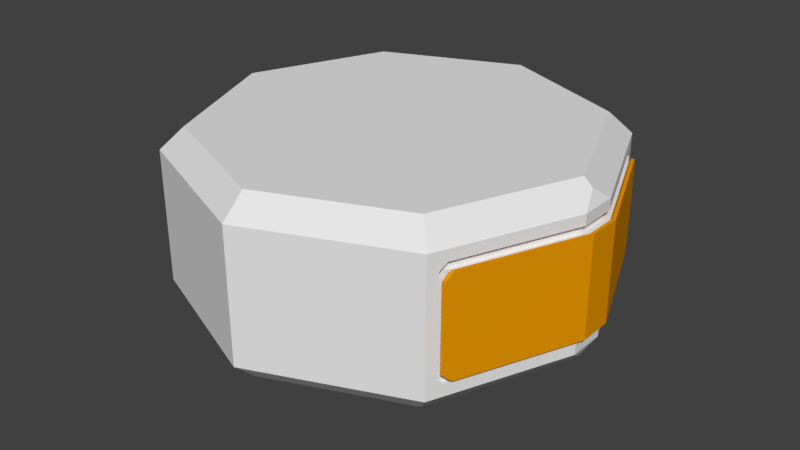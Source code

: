 # Source: CargoDrone.blend  (saved by Blender 2.78.0; exported with 4.5.12 LTS)
import bpy
from mathutils import Matrix  # noqa: F401  (used for matrix-valued properties, if any)

bpy.ops.wm.read_factory_settings(use_empty=True)
scene = bpy.context.scene
scene.name = 'Scene'

# ---- collections
col_collection_1 = bpy.data.collections.new('Collection 1'); scene.collection.children.link(col_collection_1)

# ---- materials (node trees are filled in below, after node groups)
mat_material_001 = bpy.data.materials.new('Material.001')
mat_material_001.alpha_threshold = 0.0
mat_material_001.use_transparent_shadow = False
mat_material_001.roughness = 0.5
mat_material_002 = bpy.data.materials.new('Material.002')
mat_material_002.alpha_threshold = 0.0
mat_material_002.use_transparent_shadow = False
mat_material_002.diffuse_color = (0.156, 0.5864, 0.8, 1.0)
mat_material_002.roughness = 0.5
mat_cargopanel = bpy.data.materials.new('CargoPanel')
mat_cargopanel.alpha_threshold = 0.0
mat_cargopanel.use_transparent_shadow = False
mat_cargopanel.diffuse_color = (0.8, 0.3087, 0.0, 1.0)
mat_cargopanel.roughness = 0.5

# ---- material node trees

# ---- world
world_world = bpy.data.worlds.new('World'); scene.world = world_world
world_world.color = (0.05088, 0.05088, 0.05088)
world_world.use_sun_shadow = False
world_world.sun_shadow_jitter_overblur = 0.0
world_world.cycles.sampling_method = 'MANUAL'

# ---- meshes
me_cylinder_002 = bpy.data.meshes.new('Cylinder.002')
me_cylinder_002.from_pydata([(-0.6302, -0.6302, 1.293), (-0.8912, 1.49e-08, 1.293), (-0.6302, 0.6302, 1.293), (-0.7071, -0.7071, 0.5733), (-0.7071, -0.7071, 1.192), (-0.7156, -0.6216, 0.6659), (-0.7156, -0.6216, 1.1), (-0.7156, 0.6216, 0.6659), (-0.7156, 0.6216, 1.1), (-0.942, 0.075, 1.141), (-0.942, -0.075, 1.141), (-0.942, -0.075, 0.6244), (-0.942, 0.075, 0.6244), (-0.942, 0.075, 0.6659), (-0.942, -0.075, 0.6659), (-0.942, -0.075, 1.1), (-0.942, 0.075, 1.1), (-0.7486, 0.6216, 0.6659), (-0.7486, 0.6216, 1.1), (-0.7486, -0.6216, 1.1), (-0.7486, -0.6216, 0.6659), (-0.975, -0.075, 1.1), (-0.975, 0.075, 1.1), (-0.975, 0.075, 0.6659), (-0.975, -0.075, 0.6659), (-0.9823, -0.07984, 1.114), (-0.9823, 0.07984, 1.114), (-0.9823, 0.07984, 0.6519), (-0.9823, -0.07984, 0.6519), (-0.9977, -0.07984, 1.114), (-0.9977, 0.07984, 1.114), (-0.9977, 0.07984, 0.6519), (-0.9977, -0.07984, 0.6519), (-0.7551, 0.6283, 0.6519), (-0.7413, 0.6617, 0.6853), (-0.7469, 0.6306, 0.6628), (-0.7413, 0.6617, 1.08), (-0.7551, 0.6283, 1.114), (-0.7469, 0.6306, 1.103), (-0.7551, -0.6283, 1.114), (-0.7413, -0.6617, 1.08), (-0.7469, -0.6306, 1.103), (-0.7413, -0.6617, 0.6853), (-0.7551, -0.6283, 0.6519), (-0.7469, -0.6306, 0.6628), (-0.7567, 0.6617, 0.6853), (-0.7705, 0.6283, 0.6519), (-0.7705, 0.6283, 1.114), (-0.7567, 0.6617, 1.08), (-0.7567, -0.6617, 1.08), (-0.7705, -0.6283, 1.114), (-0.7705, -0.6283, 0.6519), (-0.7567, -0.6617, 0.6853), (-0.7267, -0.6599, 0.6572), (-0.7403, -0.6271, 0.6244), (-0.7178, -0.6814, 0.6012), (-0.7403, -0.6271, 1.141), (-0.7267, -0.6599, 1.108), (-0.7178, -0.6814, 1.164), (-0.7403, 0.6271, 0.6244), (-0.7267, 0.6599, 0.6572), (-0.7178, 0.6814, 0.6012), (-0.7267, 0.6599, 1.108), (-0.7403, 0.6271, 1.141), (-0.7178, 0.6814, 1.164), (-0.7133, -0.6271, 0.6244), (-0.6997, -0.6599, 0.6572), (-0.7086, -0.6385, 0.6476), (-0.6997, -0.6599, 1.108), (-0.7133, -0.6271, 1.141), (-0.7086, -0.6385, 1.118), (-0.6997, 0.6599, 0.6572), (-0.7133, 0.6271, 0.6244), (-0.7086, 0.6385, 0.6476), (-0.7133, 0.6271, 1.141), (-0.6997, 0.6599, 1.108), (-0.7086, 0.6385, 1.118), (-0.9641, 0.08676, 0.6244), (-0.9641, -0.08676, 0.6244), (-0.9425, -0.07428, 0.6244), (-0.9425, 0.07428, 0.6244), (-0.9641, -0.08676, 1.141), (-0.9641, 0.08676, 1.141), (-0.9425, 0.07428, 1.141), (-0.9425, -0.07428, 1.141), (-0.9641, -0.08676, 0.5733), (-0.9641, 0.08676, 0.5733), (-0.931, 1.145e-08, 0.5096), (-0.9641, 0.08676, 1.192), (-0.9641, -0.08676, 1.192), (-0.931, 1.381e-08, 1.256), (-0.6302, -0.6302, 0.4728), (-0.8912, 1.118e-08, 0.4728), (-0.6302, 0.6302, 0.4728), (-0.5064, -0.5064, 0.4728), (-0.7162, 1.4e-08, 0.4728), (-0.5064, 0.5064, 0.4728), (-0.5064, -0.5064, 0.4302), (-0.7162, 1.4e-08, 0.4302), (-0.5064, 0.5064, 0.4302), (-0.475, -0.475, 0.4302), (-0.6718, 1.543e-08, 0.4302), (-0.475, 0.475, 0.4302), (-0.475, -0.475, 0.6296), (-0.6718, 1.543e-08, 0.6296), (-0.475, 0.475, 0.6296), (-0.4529, -0.4529, 0.6296), (-0.6405, 1.543e-08, 0.6296), (-0.4529, 0.4529, 0.6296), (-0.3921, -0.3921, 0.4043), (-0.5545, 1.736e-08, 0.4043), (-0.3921, 0.3921, 0.4043), (-0.2602, -0.2602, 0.3336), (-0.3679, 3.157e-08, 0.3336), (-0.2602, 0.2602, 0.3336), (-0.2393, -0.2393, 0.3336), (-0.3385, 3.157e-08, 0.3336), (-0.2393, 0.2393, 0.3336), (-0.2393, -0.2393, 0.2975), (-0.3385, 3.157e-08, 0.2975), (-0.2393, 0.2393, 0.2975), (-0.7071, 0.7071, 0.5733), (-0.7071, 0.7071, 1.192), (0.0, 0.7162, 0.4728), (0.0, 1.0, 0.5733), (0.0, 1.0, 1.192), (0.0, 0.8912, 1.293), (0.0, -1.0, 0.5733), (0.0, -0.7162, 0.4728), (0.0, -0.8912, 1.293), (0.0, -1.0, 1.192), (0.6302, -0.6302, 1.293), (0.8912, 1.49e-08, 1.293), (0.6302, 0.6302, 1.293), (0.7071, -0.7071, 0.5733), (0.7071, -0.7071, 1.192), (0.7156, -0.6216, 0.6659), (0.7156, -0.6216, 1.1), (0.7156, 0.6216, 0.6659), (0.7156, 0.6216, 1.1), (0.942, 0.075, 1.141), (0.942, -0.075, 1.141), (0.942, -0.075, 0.6244), (0.942, 0.075, 0.6244), (0.942, 0.075, 0.6659), (0.942, -0.075, 0.6659), (0.942, -0.075, 1.1), (0.942, 0.075, 1.1), (0.7486, 0.6216, 0.6659), (0.7486, 0.6216, 1.1), (0.7486, -0.6216, 1.1), (0.7486, -0.6216, 0.6659), (0.975, -0.075, 1.1), (0.975, 0.075, 1.1), (0.975, 0.075, 0.6659), (0.975, -0.075, 0.6659), (0.9823, -0.07984, 1.114), (0.9823, 0.07984, 1.114), (0.9823, 0.07984, 0.6519), (0.9823, -0.07984, 0.6519), (0.9977, -0.07984, 1.114), (0.9977, 0.07984, 1.114), (0.9977, 0.07984, 0.6519), (0.9977, -0.07984, 0.6519), (0.7551, 0.6283, 0.6519), (0.7413, 0.6617, 0.6853), (0.7469, 0.6306, 0.6628), (0.7413, 0.6617, 1.08), (0.7551, 0.6283, 1.114), (0.7469, 0.6306, 1.103), (0.7551, -0.6283, 1.114), (0.7413, -0.6617, 1.08), (0.7469, -0.6306, 1.103), (0.7413, -0.6617, 0.6853), (0.7551, -0.6283, 0.6519), (0.7469, -0.6306, 0.6628), (0.7567, 0.6617, 0.6853), (0.7705, 0.6283, 0.6519), (0.7705, 0.6283, 1.114), (0.7567, 0.6617, 1.08), (0.7567, -0.6617, 1.08), (0.7705, -0.6283, 1.114), (0.7705, -0.6283, 0.6519), (0.7567, -0.6617, 0.6853), (0.7267, -0.6599, 0.6572), (0.7403, -0.6271, 0.6244), (0.7178, -0.6814, 0.6012), (0.7403, -0.6271, 1.141), (0.7267, -0.6599, 1.108), (0.7178, -0.6814, 1.164), (0.7403, 0.6271, 0.6244), (0.7267, 0.6599, 0.6572), (0.7178, 0.6814, 0.6012), (0.7267, 0.6599, 1.108), (0.7403, 0.6271, 1.141), (0.7178, 0.6814, 1.164), (0.7133, -0.6271, 0.6244), (0.6997, -0.6599, 0.6572), (0.7086, -0.6385, 0.6476), (0.6997, -0.6599, 1.108), (0.7133, -0.6271, 1.141), (0.7086, -0.6385, 1.118), (0.6997, 0.6599, 0.6572), (0.7133, 0.6271, 0.6244), (0.7086, 0.6385, 0.6476), (0.7133, 0.6271, 1.141), (0.6997, 0.6599, 1.108), (0.7086, 0.6385, 1.118), (0.9641, 0.08676, 0.6244), (0.9641, -0.08676, 0.6244), (0.9425, -0.07428, 0.6244), (0.9425, 0.07428, 0.6244), (0.9641, -0.08676, 1.141), (0.9641, 0.08676, 1.141), (0.9425, 0.07428, 1.141), (0.9425, -0.07428, 1.141), (0.9641, -0.08676, 0.5733), (0.9641, 0.08676, 0.5733), (0.931, 1.145e-08, 0.5096), (0.9641, 0.08676, 1.192), (0.9641, -0.08676, 1.192), (0.931, 1.381e-08, 1.256), (0.6302, -0.6302, 0.4728), (0.0, -0.8912, 0.4728), (0.8912, 1.118e-08, 0.4728), (0.6302, 0.6302, 0.4728), (0.0, 0.8912, 0.4728), (0.5064, -0.5064, 0.4728), (0.0, -0.6718, 0.6296), (0.7162, 1.4e-08, 0.4728), (0.5064, 0.5064, 0.4728), (0.0, 0.6718, 0.6296), (0.5064, -0.5064, 0.4302), (0.0, -0.7162, 0.4302), (0.7162, 1.4e-08, 0.4302), (0.5064, 0.5064, 0.4302), (0.0, 0.7162, 0.4302), (0.475, -0.475, 0.4302), (0.0, -0.6718, 0.4302), (0.6718, 1.543e-08, 0.4302), (0.475, 0.475, 0.4302), (0.0, 0.6718, 0.4302), (0.475, -0.475, 0.6296), (0.0, -0.6405, 0.6296), (0.6718, 1.543e-08, 0.6296), (0.475, 0.475, 0.6296), (0.0, 0.6405, 0.6296), (0.4529, -0.4529, 0.6296), (0.6405, 1.543e-08, 0.6296), (0.4529, 0.4529, 0.6296), (0.3921, -0.3921, 0.4043), (0.0, -0.5545, 0.4043), (0.5545, 1.736e-08, 0.4043), (0.3921, 0.3921, 0.4043), (0.0, 0.5545, 0.4043), (0.2602, -0.2602, 0.3336), (0.0, -0.3679, 0.3336), (0.3679, 3.157e-08, 0.3336), (0.2602, 0.2602, 0.3336), (0.0, 0.3679, 0.3336), (0.2393, -0.2393, 0.3336), (0.0, -0.3385, 0.3336), (0.3385, 3.157e-08, 0.3336), (0.2393, 0.2393, 0.3336), (0.0, 0.3385, 0.3336), (0.2393, -0.2393, 0.2975), (0.0, -0.3385, 0.2975), (0.3385, 3.157e-08, 0.2975), (0.2393, 0.2393, 0.2975), (0.0, 0.3385, 0.2975), (0.7071, 0.7071, 0.5733), (0.7071, 0.7071, 1.192)], [], [(3, 85, 87, 92, 91), (64, 63, 82, 88, 122), (129, 126, 2, 1, 0), (127, 130, 4, 3), (127, 3, 91, 223), (4, 130, 129, 0), (87, 86, 121, 93, 92), (122, 88, 90, 1, 2), (90, 89, 4, 0, 1), (121, 124, 226, 93), (125, 122, 2, 126), (53, 57, 68, 66), (62, 60, 71, 75), (81, 56, 58, 4, 89), (9, 10, 84, 83), (11, 12, 80, 79), (77, 59, 61, 121, 86), (8, 7, 17, 18), (8, 16, 9, 74, 76), (58, 57, 53, 55, 3, 4), (7, 8, 76, 75, 71, 73), (61, 60, 62, 64, 122, 121), (15, 6, 70, 69, 10), (16, 8, 18, 22), (6, 5, 67, 66, 68, 70), (13, 7, 73, 72, 12), (5, 14, 11, 65, 67), (56, 81, 84, 10, 69), (59, 77, 80, 12, 72), (6, 15, 21, 19), (13, 12, 11, 14), (9, 16, 15, 10), (83, 82, 63, 74, 9), (19, 21, 25, 39, 41), (28, 43, 51, 32), (39, 25, 29, 50), (7, 13, 23, 17), (14, 5, 20, 24), (13, 14, 24, 23), (5, 6, 19, 20), (15, 16, 22, 21), (42, 40, 49, 52), (17, 23, 27, 33, 35), (33, 27, 31, 46), (23, 24, 28, 27), (21, 22, 26, 25), (36, 34, 45, 48), (26, 37, 47, 30), (20, 19, 41, 40, 42, 44), (51, 52, 49, 50, 29, 32), (30, 31, 32, 29), (24, 20, 44, 43, 28), (31, 30, 47, 48, 45, 46), (22, 18, 38, 37, 26), (27, 28, 32, 31), (25, 26, 30, 29), (33, 34, 35), (36, 37, 38), (39, 40, 41), (42, 43, 44), (47, 37, 36, 48), (33, 46, 45, 34), (49, 40, 39, 50), (51, 43, 42, 52), (18, 17, 35, 34, 36, 38), (53, 54, 55), (56, 57, 58), (59, 60, 61), (62, 63, 64), (65, 66, 67), (68, 69, 70), (71, 72, 73), (74, 75, 76), (59, 72, 71, 60), (74, 63, 62, 75), (53, 66, 65, 54), (56, 69, 68, 57), (79, 78, 54, 65, 11), (77, 78, 79, 80), (81, 82, 83, 84), (85, 86, 87), (88, 89, 90), (77, 86, 85, 78), (88, 82, 81, 89), (55, 54, 78, 85, 3), (94, 128, 223, 91), (95, 94, 91, 92), (96, 95, 92, 93), (123, 96, 93, 226), (104, 103, 100, 101), (96, 123, 236, 99), (103, 228, 238, 100), (95, 96, 99, 98), (100, 238, 233, 97), (101, 100, 97, 98), (102, 101, 98, 99), (241, 102, 99, 236), (128, 94, 97, 233), (105, 104, 101, 102), (94, 95, 98, 97), (231, 105, 102, 241), (106, 243, 228, 103), (107, 106, 103, 104), (108, 107, 104, 105), (246, 108, 105, 231), (107, 108, 111, 110), (106, 107, 110, 109), (251, 109, 112, 256), (111, 254, 259, 114), (108, 246, 254, 111), (243, 106, 109, 251), (115, 261, 256, 112), (116, 115, 112, 113), (117, 116, 113, 114), (264, 117, 114, 259), (109, 110, 113, 112), (110, 111, 114, 113), (117, 264, 269, 120), (119, 120, 269, 266, 118), (115, 116, 119, 118), (116, 117, 120, 119), (261, 115, 118, 266), (121, 122, 125, 124), (134, 222, 224, 218, 216), (195, 271, 219, 213, 194), (129, 131, 132, 133, 126), (127, 134, 135, 130), (127, 223, 222, 134), (135, 131, 129, 130), (218, 224, 225, 270, 217), (271, 133, 132, 221, 219), (221, 132, 131, 135, 220), (270, 225, 226, 124), (125, 126, 133, 271), (184, 197, 199, 188), (193, 206, 202, 191), (212, 220, 135, 189, 187), (140, 214, 215, 141), (142, 210, 211, 143), (208, 217, 270, 192, 190), (139, 149, 148, 138), (139, 207, 205, 140, 147), (189, 135, 134, 186, 184, 188), (138, 204, 202, 206, 207, 139), (192, 270, 271, 195, 193, 191), (146, 141, 200, 201, 137), (147, 153, 149, 139), (137, 201, 199, 197, 198, 136), (144, 143, 203, 204, 138), (136, 198, 196, 142, 145), (187, 200, 141, 215, 212), (190, 203, 143, 211, 208), (137, 150, 152, 146), (144, 145, 142, 143), (140, 141, 146, 147), (214, 140, 205, 194, 213), (150, 172, 170, 156, 152), (159, 163, 182, 174), (170, 181, 160, 156), (138, 148, 154, 144), (145, 155, 151, 136), (144, 154, 155, 145), (136, 151, 150, 137), (146, 152, 153, 147), (173, 183, 180, 171), (148, 166, 164, 158, 154), (164, 177, 162, 158), (154, 158, 159, 155), (152, 156, 157, 153), (167, 179, 176, 165), (157, 161, 178, 168), (151, 175, 173, 171, 172, 150), (182, 163, 160, 181, 180, 183), (161, 160, 163, 162), (155, 159, 174, 175, 151), (162, 177, 176, 179, 178, 161), (153, 157, 168, 169, 149), (158, 162, 163, 159), (156, 160, 161, 157), (164, 166, 165), (167, 169, 168), (170, 172, 171), (173, 175, 174), (178, 179, 167, 168), (164, 165, 176, 177), (180, 181, 170, 171), (182, 183, 173, 174), (149, 169, 167, 165, 166, 148), (184, 186, 185), (187, 189, 188), (190, 192, 191), (193, 195, 194), (196, 198, 197), (199, 201, 200), (202, 204, 203), (205, 207, 206), (190, 191, 202, 203), (205, 206, 193, 194), (184, 185, 196, 197), (187, 188, 199, 200), (210, 142, 196, 185, 209), (208, 211, 210, 209), (212, 215, 214, 213), (216, 218, 217), (219, 221, 220), (208, 209, 216, 217), (219, 220, 212, 213), (186, 134, 216, 209, 185), (227, 222, 223, 128), (229, 224, 222, 227), (230, 225, 224, 229), (123, 226, 225, 230), (244, 239, 237, 242), (230, 235, 236, 123), (242, 237, 238, 228), (229, 234, 235, 230), (237, 232, 233, 238), (239, 234, 232, 237), (240, 235, 234, 239), (241, 236, 235, 240), (123, 236, 241, 231), (128, 233, 232, 227), (228, 238, 233, 128), (245, 240, 239, 244), (227, 232, 234, 229), (231, 241, 240, 245), (247, 242, 228, 243), (248, 244, 242, 247), (249, 245, 244, 248), (246, 231, 245, 249), (248, 252, 253, 249), (247, 250, 252, 248), (251, 256, 255, 250), (253, 258, 259, 254), (249, 253, 254, 246), (243, 251, 250, 247), (260, 255, 256, 261), (262, 257, 255, 260), (263, 258, 257, 262), (264, 259, 258, 263), (250, 255, 257, 252), (252, 257, 258, 253), (263, 268, 269, 264), (267, 265, 266, 269, 268), (260, 265, 267, 262), (262, 267, 268, 263), (261, 266, 265, 260), (270, 124, 125, 271)])
me_cylinder_002.polygons.foreach_set('material_index', [0, 0, 0, 0, 0, 0, 0, 0, 0, 0, 0, 0, 0, 0, 0, 0, 0, 0, 0, 0, 0, 0, 0, 0, 0, 0, 0, 0, 0, 0, 0, 0, 0, 2, 2, 2, 0, 0, 0, 0, 0, 2, 2, 2, 0, 2, 2, 2, 2, 2, 2, 2, 2, 2, 2, 2, 2, 2, 2, 2, 2, 2, 2, 2, 2, 0, 0, 0, 0, 0, 0, 0, 0, 0, 0, 0, 0, 0, 0, 0, 0, 0, 0, 0, 0, 0, 0, 0, 0, 0, 0, 0, 0, 0, 0, 0, 0, 0, 0, 0, 0, 0, 0, 0, 0, 0, 0, 0, 0, 0, 0, 0, 0, 0, 0, 0, 0, 1, 1, 1, 1, 1, 0, 0, 0, 0, 0, 0, 0, 0, 0, 0, 0, 0, 0, 0, 0, 0, 0, 0, 0, 0, 0, 0, 0, 0, 0, 0, 0, 0, 0, 0, 0, 0, 0, 0, 2, 2, 2, 0, 0, 0, 0, 0, 2, 2, 2, 0, 2, 2, 2, 2, 2, 2, 2, 2, 2, 2, 2, 2, 2, 2, 2, 2, 2, 2, 2, 2, 0, 0, 0, 0, 0, 0, 0, 0, 0, 0, 0, 0, 0, 0, 0, 0, 0, 0, 0, 0, 0, 0, 0, 0, 0, 0, 0, 0, 0, 0, 0, 0, 0, 0, 0, 0, 0, 0, 0, 0, 0, 0, 0, 0, 0, 0, 0, 0, 0, 0, 0, 0, 0, 0, 1, 1, 1, 1, 1, 0])
_uv = me_cylinder_002.uv_layers.new(name='UVMap')
_uv.uv.foreach_set('vector', [0.233, 0.005245, 0.3158, 0.08825, 0.3163, 0.1045, 0.3099, 0.1071, 0.2258, 0.02282, 0.4514, 0.7173, 0.4474, 0.7078, 0.448, 0.6134, 0.4569, 0.6134, 0.4562, 0.7218, 0.2258, 0.3563, 0.1068, 0.6442, 0.02275, 0.5599, 0.02275, 0.4407, 0.1068, 0.3563, 0.8616, 0.6191, 0.7538, 0.6191, 0.756, 0.4955, 0.8639, 0.4955, 0.09959, 0.005245, 0.233, 0.005245, 0.2258, 0.02282, 0.1068, 0.02282, 0.09959, 0.3388, 0.233, 0.3388, 0.2258, 0.3563, 0.1068, 0.3563, 0.3163, 0.1045, 0.3274, 0.1163, 0.3274, 0.2337, 0.3099, 0.2264, 0.3099, 0.1071, 0.00523, 0.5672, 0.00523, 0.4498, 0.01634, 0.438, 0.02275, 0.4407, 0.02275, 0.5599, 0.01634, 0.438, 0.01681, 0.4218, 0.09959, 0.3388, 0.1068, 0.3563, 0.02275, 0.4407, 0.8197, 0.485, 0.8197, 0.3543, 0.8377, 0.3578, 0.8377, 0.4743, 0.09959, 0.6618, 0.00523, 0.5672, 0.02275, 0.5599, 0.1068, 0.6442, 0.9862, 0.4956, 0.985, 0.5744, 0.9804, 0.5743, 0.9816, 0.4955, 0.671, 0.9064, 0.6732, 0.9852, 0.6685, 0.9853, 0.6663, 0.9065, 0.448, 0.583, 0.4474, 0.4886, 0.4514, 0.4791, 0.4562, 0.4746, 0.4569, 0.583, 0.9086, 0.3375, 0.9086, 0.3637, 0.9085, 0.3635, 0.9085, 0.3376, 0.8904, 0.3694, 0.8904, 0.3432, 0.8905, 0.3433, 0.8905, 0.3693, 0.358, 0.6134, 0.3573, 0.7078, 0.3532, 0.7173, 0.3483, 0.7218, 0.349, 0.6134, 0.8638, 0.7533, 0.8638, 0.8291, 0.8582, 0.829, 0.8582, 0.7532, 0.5869, 0.01195, 0.5863, 0.1075, 0.579, 0.1075, 0.5797, 0.01098, 0.5837, 0.008994, 0.4514, 0.4791, 0.4416, 0.4828, 0.363, 0.4828, 0.3532, 0.4791, 0.3483, 0.4746, 0.4562, 0.4746, 0.6625, 0.01195, 0.5869, 0.01195, 0.5837, 0.008994, 0.5854, 0.005245, 0.6641, 0.005245, 0.6657, 0.008994, 0.3532, 0.7173, 0.363, 0.7136, 0.4416, 0.7136, 0.4514, 0.7173, 0.4562, 0.7218, 0.3483, 0.7218, 0.5863, 0.1337, 0.5869, 0.2293, 0.5837, 0.2322, 0.5797, 0.2302, 0.579, 0.1337, 0.9138, 0.5911, 0.8743, 0.4955, 0.8801, 0.4955, 0.9195, 0.5911, 0.5869, 0.2293, 0.6625, 0.2293, 0.6657, 0.2322, 0.6641, 0.236, 0.5854, 0.236, 0.5837, 0.2322, 0.6619, 0.1075, 0.6625, 0.01195, 0.6657, 0.008994, 0.6698, 0.01098, 0.6691, 0.1075, 0.6625, 0.2293, 0.6619, 0.1337, 0.6691, 0.1337, 0.6698, 0.2302, 0.6657, 0.2322, 0.9438, 0.4602, 0.9048, 0.3657, 0.9085, 0.3635, 0.9086, 0.3637, 0.9485, 0.4602, 0.8553, 0.2467, 0.8943, 0.3411, 0.8905, 0.3433, 0.8904, 0.3432, 0.8506, 0.2467, 0.8743, 0.7128, 0.9138, 0.6173, 0.9195, 0.6173, 0.8801, 0.7128, 0.6619, 0.1075, 0.6691, 0.1075, 0.6691, 0.1337, 0.6619, 0.1337, 0.579, 0.1075, 0.5863, 0.1075, 0.5863, 0.1337, 0.579, 0.1337, 0.9085, 0.3376, 0.9048, 0.3354, 0.9438, 0.2409, 0.9485, 0.2409, 0.9086, 0.3375, 0.1909, 0.6797, 0.1915, 0.7824, 0.1891, 0.782, 0.1885, 0.6789, 0.1903, 0.6781, 0.3947, 0.8561, 0.4343, 0.952, 0.4316, 0.952, 0.392, 0.8561, 0.2824, 0.8978, 0.3221, 0.8019, 0.3247, 0.8019, 0.2851, 0.8978, 0.9182, 0.005245, 0.8787, 0.1008, 0.8729, 0.1008, 0.9124, 0.005245, 0.8787, 0.127, 0.9182, 0.2226, 0.9124, 0.2226, 0.8729, 0.127, 0.8787, 0.1008, 0.8787, 0.127, 0.8729, 0.127, 0.8729, 0.1008, 0.2225, 0.9813, 0.2225, 0.9055, 0.2283, 0.9055, 0.2283, 0.9813, 0.9138, 0.6173, 0.9138, 0.5911, 0.9195, 0.5911, 0.9195, 0.6173, 0.0206, 0.9831, 0.02281, 0.9141, 0.0255, 0.9142, 0.02329, 0.9832, 0.2665, 0.8884, 0.2671, 0.8073, 0.2696, 0.8085, 0.269, 0.8898, 0.2671, 0.8898, 0.4343, 0.7323, 0.3947, 0.8282, 0.392, 0.8282, 0.4316, 0.7323, 0.2671, 0.8073, 0.2671, 0.7821, 0.2696, 0.7816, 0.2696, 0.8085, 0.1915, 0.7824, 0.1915, 0.8076, 0.1891, 0.8088, 0.1891, 0.782, 0.2581, 0.9808, 0.255, 0.9118, 0.2576, 0.9117, 0.2607, 0.9807, 0.3221, 0.774, 0.2824, 0.6781, 0.2851, 0.6781, 0.3247, 0.774, 0.2665, 0.6794, 0.1909, 0.6797, 0.1903, 0.6781, 0.1943, 0.6726, 0.2631, 0.6723, 0.2671, 0.6778, 0.09685, 0.6781, 0.1026, 0.6723, 0.1715, 0.6723, 0.1774, 0.6781, 0.178, 0.774, 0.09751, 0.774, 0.178, 0.8019, 0.09751, 0.8019, 0.09751, 0.774, 0.178, 0.774, 0.2671, 0.7821, 0.2665, 0.6794, 0.2671, 0.6778, 0.269, 0.6785, 0.2696, 0.7816, 0.09751, 0.8019, 0.178, 0.8019, 0.1774, 0.8978, 0.1715, 0.9036, 0.1026, 0.9036, 0.09685, 0.8978, 0.1915, 0.8076, 0.1909, 0.8887, 0.1903, 0.8901, 0.1885, 0.8901, 0.1891, 0.8088, 0.3947, 0.8282, 0.3947, 0.8561, 0.392, 0.8561, 0.392, 0.8282, 0.3221, 0.8019, 0.3221, 0.774, 0.3247, 0.774, 0.3247, 0.8019, 0.269, 0.8898, 0.2631, 0.8948, 0.2671, 0.8898, 0.1943, 0.8951, 0.1885, 0.8901, 0.1903, 0.8901, 0.2824, 0.8978, 0.28, 0.9036, 0.281, 0.8982, 0.2631, 0.6723, 0.269, 0.6785, 0.2671, 0.6778, 0.2851, 0.6781, 0.2824, 0.6781, 0.28, 0.6723, 0.2827, 0.6723, 0.2581, 0.9057, 0.2607, 0.9055, 0.2576, 0.9117, 0.255, 0.9118, 0.2827, 0.9036, 0.28, 0.9036, 0.2824, 0.8978, 0.2851, 0.8978, 0.0255, 0.9893, 0.02281, 0.9893, 0.0206, 0.9831, 0.02329, 0.9832, 0.1909, 0.8887, 0.2665, 0.8884, 0.2671, 0.8898, 0.2631, 0.8948, 0.1943, 0.8951, 0.1903, 0.8901, 0.363, 0.4828, 0.3573, 0.4886, 0.3532, 0.4791, 0.4474, 0.4886, 0.4416, 0.4828, 0.4514, 0.4791, 0.3573, 0.7078, 0.363, 0.7136, 0.3532, 0.7173, 0.4416, 0.7136, 0.4474, 0.7078, 0.4514, 0.7173, 0.6698, 0.2302, 0.6641, 0.236, 0.6657, 0.2322, 0.5854, 0.236, 0.5797, 0.2302, 0.5837, 0.2322, 0.6641, 0.005245, 0.6698, 0.01098, 0.6657, 0.008994, 0.5797, 0.01098, 0.5854, 0.005245, 0.5837, 0.008994, 0.8553, 0.2467, 0.8506, 0.2467, 0.8482, 0.2409, 0.8529, 0.2409, 0.6685, 0.9005, 0.6732, 0.9004, 0.671, 0.9064, 0.6663, 0.9065, 0.8529, 0.4717, 0.8482, 0.4717, 0.8506, 0.4659, 0.8553, 0.4659, 0.9862, 0.5804, 0.9816, 0.5803, 0.9804, 0.5743, 0.985, 0.5744, 0.8905, 0.3693, 0.8943, 0.3715, 0.8553, 0.4659, 0.8506, 0.4659, 0.8904, 0.3694, 0.8943, 0.3411, 0.8943, 0.3715, 0.8905, 0.3693, 0.8905, 0.3433, 0.9048, 0.3657, 0.9048, 0.3354, 0.9085, 0.3376, 0.9085, 0.3635, 0.349, 0.583, 0.349, 0.6134, 0.3378, 0.5982, 0.4569, 0.6134, 0.4569, 0.583, 0.468, 0.5982, 0.358, 0.6134, 0.349, 0.6134, 0.349, 0.583, 0.358, 0.583, 0.4569, 0.6134, 0.448, 0.6134, 0.448, 0.583, 0.4569, 0.583, 0.3532, 0.4791, 0.3573, 0.4886, 0.358, 0.583, 0.349, 0.583, 0.3483, 0.4746, 0.2141, 0.05109, 0.1185, 0.05109, 0.1068, 0.02282, 0.2258, 0.02282, 0.2817, 0.1188, 0.2141, 0.05109, 0.2258, 0.02282, 0.3099, 0.1071, 0.2817, 0.2147, 0.2817, 0.1188, 0.3099, 0.1071, 0.3099, 0.2264, 0.2141, 0.2824, 0.2817, 0.2147, 0.3099, 0.2264, 0.2258, 0.3107, 0.9648, 0.9053, 0.9653, 0.9946, 0.9305, 0.9948, 0.93, 0.9055, 0.5361, 0.8365, 0.535, 0.7429, 0.5424, 0.7428, 0.5436, 0.8364, 0.9948, 0.2409, 0.9937, 0.3166, 0.9589, 0.3168, 0.96, 0.2411, 0.4528, 0.8208, 0.4522, 0.9094, 0.4448, 0.9094, 0.4454, 0.8208, 0.498, 0.2294, 0.5614, 0.1659, 0.5686, 0.1688, 0.501, 0.2366, 0.4084, 0.2294, 0.498, 0.2294, 0.501, 0.2366, 0.4054, 0.2366, 0.345, 0.1659, 0.4084, 0.2294, 0.4054, 0.2366, 0.3378, 0.1688, 0.345, 0.07597, 0.345, 0.1659, 0.3378, 0.1688, 0.3378, 0.073, 0.544, 0.5631, 0.5424, 0.6516, 0.535, 0.6516, 0.5366, 0.5631, 0.9653, 0.8349, 0.9648, 0.9053, 0.93, 0.9055, 0.9305, 0.835, 0.4522, 0.7323, 0.4528, 0.8208, 0.4454, 0.8208, 0.4448, 0.7323, 0.9301, 0.08829, 0.9286, 0.005245, 0.9634, 0.005245, 0.9649, 0.08829, 0.5492, 0.3127, 0.4888, 0.2521, 0.4909, 0.2471, 0.5543, 0.3106, 0.5492, 0.3984, 0.5492, 0.3127, 0.5543, 0.3106, 0.5543, 0.4005, 0.4888, 0.459, 0.5492, 0.3984, 0.5543, 0.4005, 0.4909, 0.4641, 0.4033, 0.459, 0.4888, 0.459, 0.4909, 0.4641, 0.4012, 0.4641, 0.5647, 0.8841, 0.5653, 0.8049, 0.6047, 0.8156, 0.6042, 0.8841, 0.5653, 0.9633, 0.5647, 0.8841, 0.6042, 0.8841, 0.6047, 0.9527, 0.691, 0.4955, 0.7433, 0.548, 0.7133, 0.5604, 0.6786, 0.5256, 0.691, 0.6746, 0.617, 0.6746, 0.6295, 0.6445, 0.6786, 0.6445, 0.6162, 0.9608, 0.6152, 0.8771, 0.6549, 0.8795, 0.6558, 0.952, 0.8066, 0.8324, 0.808, 0.7532, 0.8477, 0.7639, 0.8465, 0.8324, 0.7085, 0.5624, 0.6766, 0.5304, 0.6786, 0.5256, 0.7133, 0.5604, 0.7085, 0.6077, 0.7085, 0.5624, 0.7133, 0.5604, 0.7133, 0.6097, 0.6766, 0.6397, 0.7085, 0.6077, 0.7133, 0.6097, 0.6786, 0.6445, 0.6314, 0.6397, 0.6766, 0.6397, 0.6786, 0.6445, 0.6295, 0.6445, 0.7433, 0.548, 0.7433, 0.6222, 0.7133, 0.6097, 0.7133, 0.5604, 0.7433, 0.6222, 0.691, 0.6746, 0.6786, 0.6445, 0.7133, 0.6097, 0.9763, 0.7407, 0.9758, 0.6965, 0.9821, 0.6964, 0.9826, 0.7407, 0.5967, 0.7944, 0.5647, 0.7624, 0.5647, 0.7171, 0.6738, 0.7624, 0.6418, 0.7944, 0.1888, 0.9892, 0.1885, 0.9474, 0.1948, 0.9474, 0.1951, 0.9892, 0.1885, 0.9474, 0.1888, 0.9055, 0.1951, 0.9055, 0.1948, 0.9474, 0.9828, 0.8767, 0.982, 0.9186, 0.9757, 0.9186, 0.9765, 0.8767, 0.8197, 0.485, 0.7118, 0.4843, 0.7118, 0.3536, 0.8197, 0.3543, 0.00523, 0.09986, 0.02275, 0.1071, 0.02275, 0.2264, 0.01634, 0.229, 0.00523, 0.2172, 0.5805, 0.48, 0.5757, 0.4848, 0.5757, 0.3682, 0.5846, 0.3682, 0.5846, 0.4698, 0.2258, 0.3563, 0.3099, 0.4407, 0.3099, 0.5599, 0.2258, 0.6442, 0.1068, 0.6442, 0.8616, 0.6191, 0.8639, 0.7428, 0.756, 0.7428, 0.7538, 0.6191, 0.09959, 0.005245, 0.1068, 0.02282, 0.02275, 0.1071, 0.00523, 0.09986, 0.3274, 0.4334, 0.3099, 0.4407, 0.2258, 0.3563, 0.233, 0.3388, 0.6948, 0.3554, 0.7014, 0.3573, 0.7014, 0.4758, 0.6836, 0.485, 0.6836, 0.3684, 0.233, 0.6618, 0.2258, 0.6442, 0.3099, 0.5599, 0.3163, 0.5626, 0.3158, 0.5788, 0.3163, 0.5626, 0.3099, 0.5599, 0.3099, 0.4407, 0.3274, 0.4334, 0.3274, 0.5508, 0.09959, 0.3283, 0.1068, 0.3107, 0.2258, 0.3107, 0.233, 0.3283, 0.09959, 0.6618, 0.1068, 0.6442, 0.2258, 0.6442, 0.233, 0.6618, 0.5427, 0.9318, 0.5381, 0.9319, 0.535, 0.8532, 0.5396, 0.853, 0.671, 0.8838, 0.6663, 0.8837, 0.6685, 0.8049, 0.6732, 0.8051, 0.5847, 0.3391, 0.5758, 0.3391, 0.577, 0.2471, 0.5818, 0.2509, 0.5858, 0.259, 0.3777, 0.8288, 0.3778, 0.829, 0.3778, 0.8549, 0.3777, 0.855, 0.4823, 0.6031, 0.4822, 0.6029, 0.4822, 0.577, 0.4823, 0.5768, 0.6747, 0.3684, 0.6836, 0.3684, 0.6836, 0.485, 0.6787, 0.4802, 0.6747, 0.47, 0.8582, 0.8396, 0.8638, 0.8396, 0.8638, 0.9154, 0.8582, 0.9154, 0.7631, 0.01246, 0.7663, 0.009269, 0.7703, 0.01139, 0.7709, 0.1152, 0.7637, 0.1152, 0.5818, 0.2509, 0.577, 0.2471, 0.6849, 0.2473, 0.68, 0.2511, 0.6702, 0.2542, 0.5916, 0.2541, 0.6875, 0.01277, 0.6843, 0.009605, 0.6859, 0.005567, 0.7646, 0.005245, 0.7663, 0.009269, 0.7631, 0.01246, 0.6787, 0.4802, 0.6836, 0.485, 0.5757, 0.4848, 0.5805, 0.48, 0.5903, 0.476, 0.6689, 0.4761, 0.7637, 0.1404, 0.7709, 0.1404, 0.7703, 0.2223, 0.7663, 0.224, 0.7631, 0.2215, 0.4842, 0.8114, 0.4784, 0.8114, 0.5179, 0.7158, 0.5236, 0.7158, 0.7631, 0.2215, 0.7663, 0.224, 0.7646, 0.2271, 0.6859, 0.2275, 0.6843, 0.2243, 0.6875, 0.2218, 0.6881, 0.1155, 0.6808, 0.1155, 0.6802, 0.01176, 0.6843, 0.009605, 0.6875, 0.01277, 0.6875, 0.2218, 0.6843, 0.2243, 0.6802, 0.2226, 0.6808, 0.1408, 0.6881, 0.1407, 0.3425, 0.9516, 0.3378, 0.9516, 0.3777, 0.855, 0.3778, 0.8549, 0.3816, 0.8571, 0.5174, 0.4803, 0.5221, 0.4803, 0.4823, 0.5768, 0.4822, 0.577, 0.4784, 0.5748, 0.5236, 0.9331, 0.5179, 0.9331, 0.4784, 0.8376, 0.4842, 0.8376, 0.6881, 0.1155, 0.6881, 0.1407, 0.6808, 0.1408, 0.6808, 0.1155, 0.7709, 0.1152, 0.7709, 0.1404, 0.7637, 0.1404, 0.7637, 0.1152, 0.3778, 0.829, 0.3777, 0.8288, 0.3378, 0.7323, 0.3425, 0.7323, 0.3816, 0.8268, 0.08397, 0.6793, 0.08453, 0.6777, 0.08639, 0.6781, 0.08574, 0.774, 0.08332, 0.7748, 0.7565, 0.8491, 0.7538, 0.8491, 0.7934, 0.7532, 0.7961, 0.7532, 0.7265, 0.9106, 0.7238, 0.9106, 0.6842, 0.8147, 0.6869, 0.8147, 0.9195, 0.9407, 0.9138, 0.9407, 0.8743, 0.8451, 0.8801, 0.8451, 0.8801, 0.8189, 0.8743, 0.8189, 0.9138, 0.7233, 0.9195, 0.7233, 0.8801, 0.8451, 0.8743, 0.8451, 0.8743, 0.8189, 0.8801, 0.8189, 0.2445, 0.9813, 0.2388, 0.9813, 0.2388, 0.9055, 0.2445, 0.9055, 0.4842, 0.8376, 0.4784, 0.8376, 0.4784, 0.8114, 0.4842, 0.8114, 0.00523, 0.9204, 0.007921, 0.9203, 0.01014, 0.9893, 0.007444, 0.9893, 0.008346, 0.8966, 0.0078, 0.8982, 0.005887, 0.8978, 0.00523, 0.8019, 0.007691, 0.8011, 0.7961, 0.9729, 0.7934, 0.9729, 0.7538, 0.877, 0.7565, 0.877, 0.007691, 0.8011, 0.00523, 0.8019, 0.00523, 0.774, 0.007691, 0.7748, 0.08332, 0.7748, 0.08574, 0.774, 0.08574, 0.8019, 0.08332, 0.8011, 0.7406, 0.6851, 0.7433, 0.6852, 0.742, 0.7542, 0.7394, 0.7541, 0.6869, 0.7868, 0.6842, 0.7868, 0.7238, 0.6909, 0.7265, 0.6909, 0.008346, 0.6793, 0.0078, 0.6777, 0.01175, 0.6723, 0.08061, 0.6723, 0.08453, 0.6777, 0.08397, 0.6793, 0.8625, 0.01017, 0.8619, 0.09149, 0.7814, 0.09182, 0.782, 0.0105, 0.7878, 0.005527, 0.8567, 0.005245, 0.7814, 0.1187, 0.7814, 0.09182, 0.8619, 0.09149, 0.8619, 0.1183, 0.007691, 0.7748, 0.00523, 0.774, 0.005887, 0.6781, 0.0078, 0.6777, 0.008346, 0.6793, 0.8619, 0.1183, 0.8625, 0.2214, 0.8567, 0.2277, 0.7878, 0.228, 0.782, 0.2218, 0.7814, 0.1187, 0.08332, 0.8011, 0.08574, 0.8019, 0.08639, 0.8978, 0.08453, 0.8982, 0.08397, 0.8966, 0.7565, 0.877, 0.7538, 0.877, 0.7538, 0.8491, 0.7565, 0.8491, 0.6869, 0.8147, 0.6842, 0.8147, 0.6842, 0.7868, 0.6869, 0.7868, 0.005887, 0.8978, 0.0078, 0.8982, 0.01175, 0.9036, 0.08061, 0.9036, 0.08453, 0.8982, 0.08639, 0.8978, 0.08639, 0.6781, 0.08453, 0.6777, 0.08061, 0.6723, 0.01175, 0.6723, 0.0078, 0.6777, 0.005887, 0.6781, 0.7238, 0.6909, 0.7262, 0.6851, 0.7289, 0.6851, 0.7265, 0.6909, 0.7406, 0.7602, 0.7394, 0.7541, 0.742, 0.7542, 0.7433, 0.7602, 0.7262, 0.9165, 0.7238, 0.9106, 0.7265, 0.9106, 0.7289, 0.9165, 0.01014, 0.9141, 0.007921, 0.9203, 0.00523, 0.9204, 0.007444, 0.9142, 0.08397, 0.8966, 0.08453, 0.8982, 0.08061, 0.9036, 0.01175, 0.9036, 0.0078, 0.8982, 0.008346, 0.8966, 0.6702, 0.2542, 0.68, 0.2511, 0.6759, 0.2591, 0.5858, 0.259, 0.5818, 0.2509, 0.5916, 0.2541, 0.6747, 0.47, 0.6787, 0.4802, 0.6689, 0.4761, 0.5903, 0.476, 0.5805, 0.48, 0.5846, 0.4698, 0.6802, 0.2226, 0.6843, 0.2243, 0.6859, 0.2275, 0.7646, 0.2271, 0.7663, 0.224, 0.7703, 0.2223, 0.6859, 0.005567, 0.6843, 0.009605, 0.6802, 0.01176, 0.7703, 0.01139, 0.7663, 0.009269, 0.7646, 0.005245, 0.5174, 0.4803, 0.5198, 0.4746, 0.5245, 0.4746, 0.5221, 0.4803, 0.6685, 0.8897, 0.6663, 0.8837, 0.671, 0.8838, 0.6732, 0.8899, 0.5198, 0.7053, 0.5174, 0.6996, 0.5221, 0.6996, 0.5245, 0.7053, 0.5427, 0.847, 0.5396, 0.853, 0.535, 0.8532, 0.5381, 0.8471, 0.4822, 0.6029, 0.4823, 0.6031, 0.5221, 0.6996, 0.5174, 0.6996, 0.4784, 0.6051, 0.4784, 0.5748, 0.4822, 0.577, 0.4822, 0.6029, 0.4784, 0.6051, 0.3816, 0.8571, 0.3778, 0.8549, 0.3778, 0.829, 0.3816, 0.8268, 0.6837, 0.3392, 0.6948, 0.3554, 0.6836, 0.3684, 0.5757, 0.3682, 0.5647, 0.3552, 0.5758, 0.3391, 0.6747, 0.3684, 0.6748, 0.3392, 0.6837, 0.3392, 0.6836, 0.3684, 0.5757, 0.3682, 0.5758, 0.3391, 0.5847, 0.3391, 0.5846, 0.3682, 0.68, 0.2511, 0.6849, 0.2473, 0.6837, 0.3392, 0.6748, 0.3392, 0.6759, 0.2591, 0.05095, 0.1188, 0.02275, 0.1071, 0.1068, 0.02282, 0.1185, 0.05109, 0.05095, 0.2147, 0.02275, 0.2264, 0.02275, 0.1071, 0.05095, 0.1188, 0.1185, 0.2824, 0.1068, 0.3107, 0.02275, 0.2264, 0.05095, 0.2147, 0.2141, 0.2824, 0.2258, 0.3107, 0.1068, 0.3107, 0.1185, 0.2824, 0.9648, 0.7413, 0.93, 0.7413, 0.9306, 0.6583, 0.9653, 0.6583, 0.5361, 0.6622, 0.5436, 0.6621, 0.5424, 0.7428, 0.535, 0.7429, 0.9948, 0.4044, 0.96, 0.4046, 0.9589, 0.3168, 0.9937, 0.3166, 0.9753, 0.08037, 0.9828, 0.08034, 0.9833, 0.1755, 0.9759, 0.1756, 0.5614, 0.07597, 0.5686, 0.073, 0.5686, 0.1688, 0.5614, 0.1659, 0.498, 0.01241, 0.501, 0.005245, 0.5686, 0.073, 0.5614, 0.07597, 0.4084, 0.01241, 0.4054, 0.005245, 0.501, 0.005245, 0.498, 0.01241, 0.345, 0.07597, 0.3378, 0.073, 0.4054, 0.005245, 0.4084, 0.01241, 0.0437, 0.9415, 0.0437, 0.949, 0.03596, 0.949, 0.03596, 0.9141, 0.544, 0.5631, 0.5366, 0.5631, 0.535, 0.4746, 0.5424, 0.4746, 0.9286, 0.2167, 0.9286, 0.1818, 0.9364, 0.1818, 0.9364, 0.1893, 0.9653, 0.8244, 0.9306, 0.8244, 0.93, 0.7413, 0.9648, 0.7413, 0.9759, 0.005275, 0.9833, 0.005245, 0.9828, 0.08034, 0.9753, 0.08037, 0.9301, 0.08829, 0.9649, 0.08829, 0.9634, 0.1713, 0.9286, 0.1713, 0.4033, 0.2521, 0.4012, 0.2471, 0.4909, 0.2471, 0.4888, 0.2521, 0.3429, 0.3127, 0.3378, 0.3106, 0.4012, 0.2471, 0.4033, 0.2521, 0.3429, 0.3984, 0.3378, 0.4005, 0.3378, 0.3106, 0.3429, 0.3127, 0.4033, 0.459, 0.4012, 0.4641, 0.3378, 0.4005, 0.3429, 0.3984, 0.93, 0.5627, 0.9695, 0.5666, 0.9699, 0.6403, 0.9305, 0.6478, 0.9305, 0.4955, 0.9699, 0.5085, 0.9695, 0.5666, 0.93, 0.5627, 0.691, 0.4955, 0.6786, 0.5256, 0.6295, 0.5256, 0.617, 0.4955, 0.5647, 0.6222, 0.5948, 0.6097, 0.6295, 0.6445, 0.617, 0.6746, 0.6162, 0.8049, 0.6558, 0.8171, 0.6549, 0.8795, 0.6152, 0.8771, 0.8066, 0.8324, 0.8465, 0.8324, 0.8477, 0.901, 0.808, 0.9116, 0.6314, 0.5304, 0.6295, 0.5256, 0.6786, 0.5256, 0.6766, 0.5304, 0.5995, 0.5624, 0.5948, 0.5604, 0.6295, 0.5256, 0.6314, 0.5304, 0.5995, 0.6077, 0.5948, 0.6097, 0.5948, 0.5604, 0.5995, 0.5624, 0.6314, 0.6397, 0.6295, 0.6445, 0.5948, 0.6097, 0.5995, 0.6077, 0.617, 0.4955, 0.6295, 0.5256, 0.5948, 0.5604, 0.5647, 0.548, 0.5647, 0.548, 0.5948, 0.5604, 0.5948, 0.6097, 0.5647, 0.6222, 0.9763, 0.6583, 0.9826, 0.6583, 0.9821, 0.6964, 0.9758, 0.6965, 0.6418, 0.6851, 0.6738, 0.7171, 0.6738, 0.7624, 0.5647, 0.7171, 0.5967, 0.6851, 0.2058, 0.9056, 0.2121, 0.9055, 0.2118, 0.941, 0.2055, 0.9411, 0.2055, 0.9411, 0.2118, 0.941, 0.2121, 0.986, 0.2058, 0.986, 0.9828, 0.8767, 0.9765, 0.8767, 0.9757, 0.8349, 0.982, 0.8349, 0.8227, 0.2417, 0.8197, 0.3543, 0.7118, 0.3536, 0.7148, 0.2409])
me_cylinder_002.materials.append(mat_material_001)
me_cylinder_002.materials.append(mat_material_002)
me_cylinder_002.materials.append(mat_cargopanel)
me_cylinder_002.use_remesh_preserve_volume = False
me_cylinder_002.use_remesh_preserve_attributes = False
me_cylinder_002.use_mirror_vertex_groups = False
me_cylinder_002.update()

# ---- objects
ob_cargodrone = bpy.data.objects.new('CargoDrone', me_cylinder_002)

# ---- transforms, parenting, visibility, modifiers, constraints
ob_cargodrone.location = (0.0, 0.0, 0.0)
ob_cargodrone.lineart.crease_threshold = 0.0

# ---- collection membership
col_collection_1.objects.link(ob_cargodrone)

# ---- scene / render settings (as saved in the file)
scene.frame_start = 1; scene.frame_end = 250; scene.frame_set(54)
scene.render.engine = 'BLENDER_EEVEE_NEXT'
scene.render.resolution_percentage = 50
scene.render.dither_intensity = 0.0
scene.cycles.use_denoising = False
scene.cycles.samples = 128
scene.cycles.sampling_pattern = 'TABULATED_SOBOL'
scene.cycles.light_sampling_threshold = 0.0
scene.cycles.use_adaptive_sampling = False
scene.cycles.use_light_tree = False
scene.cycles.blur_glossy = 0.0
scene.cycles.sample_clamp_indirect = 0.0
scene.view_settings.view_transform = 'Standard'
bpy.context.view_layer.update()

# ---- added for rendering (the .blend has no active camera and no usable light): camera, sun
cam_auto = bpy.data.cameras.new('AutoCamera')
cam_auto.lens = 50.0
cam_auto.sensor_width = 36.0
cam_auto.clip_end = 1000.0
ob_auto_camera = bpy.data.objects.new('AutoCamera', cam_auto)
scene.collection.objects.link(ob_auto_camera)
ob_auto_camera.location = (2.77143, -3.32572, 3.01229)
ob_auto_camera.rotation_euler = (1.09748, -7.21219e-08, 0.694738)
scene.camera = ob_auto_camera
light_auto_sun = bpy.data.lights.new('AutoSun', 'SUN')
light_auto_sun.energy = 3.0
light_auto_sun.angle = 0.0523599
ob_auto_sun = bpy.data.objects.new('AutoSun', light_auto_sun)
scene.collection.objects.link(ob_auto_sun)
ob_auto_sun.rotation_euler = (0.872665, 0.174533, 0.523599)
bpy.context.view_layer.update()
